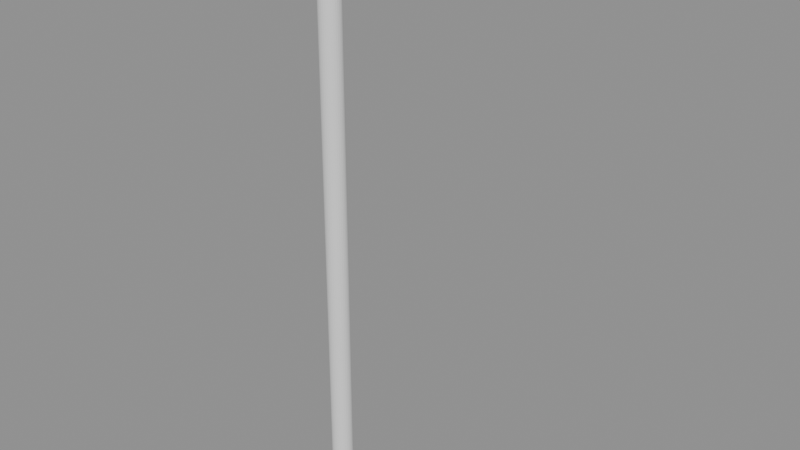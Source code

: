 # Source: p0293.blend  (saved by Blender 4.5.90; exported with 4.5.12 LTS)
import bpy
from mathutils import Matrix  # noqa: F401  (used for matrix-valued properties, if any)

bpy.ops.wm.read_factory_settings(use_empty=True)
scene = bpy.context.scene
scene.name = 'Scene'

# ---- collections
col_asset_p0293 = bpy.data.collections.new('Asset_p0293'); scene.collection.children.link(col_asset_p0293)

# ---- meshes
me_cube = bpy.data.meshes.new('Cube')
me_cube.from_pydata([(-0.5, -0.05, -0.05), (-0.5, -0.05, 0.05), (-0.5, 0.05, -0.05), (-0.5, 0.05, 0.05), (0.5, -0.05, -0.05), (0.5, -0.05, 0.05), (0.5, 0.05, -0.05), (0.5, 0.05, 0.05)], [], [(0, 1, 3, 2), (2, 3, 7, 6), (6, 7, 5, 4), (4, 5, 1, 0), (2, 6, 4, 0), (7, 3, 1, 5)])
_uv = me_cube.uv_layers.new(name='UVMap')
_uv.uv.foreach_set('vector', [0.375, 0.0, 0.625, 0.0, 0.625, 0.25, 0.375, 0.25, 0.375, 0.25, 0.625, 0.25, 0.625, 0.5, 0.375, 0.5, 0.375, 0.5, 0.625, 0.5, 0.625, 0.75, 0.375, 0.75, 0.375, 0.75, 0.625, 0.75, 0.625, 1.0, 0.375, 1.0, 0.125, 0.5, 0.375, 0.5, 0.375, 0.75, 0.125, 0.75, 0.625, 0.5, 0.875, 0.5, 0.875, 0.75, 0.625, 0.75])
me_cube.update()
me_cube_001 = bpy.data.meshes.new('Cube.001')
me_cube_001.from_pydata([(-0.15, -0.15, -0.15), (-0.15, -0.15, 0.15), (-0.15, 0.15, -0.15), (-0.15, 0.15, 0.15), (0.15, -0.15, -0.15), (0.15, -0.15, 0.15), (0.15, 0.15, -0.15), (0.15, 0.15, 0.15)], [], [(0, 1, 3, 2), (2, 3, 7, 6), (6, 7, 5, 4), (4, 5, 1, 0), (2, 6, 4, 0), (7, 3, 1, 5)])
_uv = me_cube_001.uv_layers.new(name='UVMap')
_uv.uv.foreach_set('vector', [0.375, 0.0, 0.625, 0.0, 0.625, 0.25, 0.375, 0.25, 0.375, 0.25, 0.625, 0.25, 0.625, 0.5, 0.375, 0.5, 0.375, 0.5, 0.625, 0.5, 0.625, 0.75, 0.375, 0.75, 0.375, 0.75, 0.625, 0.75, 0.625, 1.0, 0.375, 1.0, 0.125, 0.5, 0.375, 0.5, 0.375, 0.75, 0.125, 0.75, 0.625, 0.5, 0.875, 0.5, 0.875, 0.75, 0.625, 0.75])
me_cube_001.update()
me_cylinder = bpy.data.meshes.new('Cylinder')
me_cylinder.from_pydata([(0.0, 0.075, -2.0), (0.0, 0.075, 2.0), (0.01463, 0.07356, -2.0), (0.01463, 0.07356, 2.0), (0.0287, 0.06929, -2.0), (0.0287, 0.06929, 2.0), (0.04167, 0.06236, -2.0), (0.04167, 0.06236, 2.0), (0.05303, 0.05303, -2.0), (0.05303, 0.05303, 2.0), (0.06236, 0.04167, -2.0), (0.06236, 0.04167, 2.0), (0.06929, 0.0287, -2.0), (0.06929, 0.0287, 2.0), (0.07356, 0.01463, -2.0), (0.07356, 0.01463, 2.0), (0.075, 0.0, -2.0), (0.075, 0.0, 2.0), (0.07356, -0.01463, -2.0), (0.07356, -0.01463, 2.0), (0.06929, -0.0287, -2.0), (0.06929, -0.0287, 2.0), (0.06236, -0.04167, -2.0), (0.06236, -0.04167, 2.0), (0.05303, -0.05303, -2.0), (0.05303, -0.05303, 2.0), (0.04167, -0.06236, -2.0), (0.04167, -0.06236, 2.0), (0.0287, -0.06929, -2.0), (0.0287, -0.06929, 2.0), (0.01463, -0.07356, -2.0), (0.01463, -0.07356, 2.0), (0.0, -0.075, -2.0), (0.0, -0.075, 2.0), (-0.01463, -0.07356, -2.0), (-0.01463, -0.07356, 2.0), (-0.0287, -0.06929, -2.0), (-0.0287, -0.06929, 2.0), (-0.04167, -0.06236, -2.0), (-0.04167, -0.06236, 2.0), (-0.05303, -0.05303, -2.0), (-0.05303, -0.05303, 2.0), (-0.06236, -0.04167, -2.0), (-0.06236, -0.04167, 2.0), (-0.06929, -0.0287, -2.0), (-0.06929, -0.0287, 2.0), (-0.07356, -0.01463, -2.0), (-0.07356, -0.01463, 2.0), (-0.075, 0.0, -2.0), (-0.075, 0.0, 2.0), (-0.07356, 0.01463, -2.0), (-0.07356, 0.01463, 2.0), (-0.06929, 0.0287, -2.0), (-0.06929, 0.0287, 2.0), (-0.06236, 0.04167, -2.0), (-0.06236, 0.04167, 2.0), (-0.05303, 0.05303, -2.0), (-0.05303, 0.05303, 2.0), (-0.04167, 0.06236, -2.0), (-0.04167, 0.06236, 2.0), (-0.0287, 0.06929, -2.0), (-0.0287, 0.06929, 2.0), (-0.01463, 0.07356, -2.0), (-0.01463, 0.07356, 2.0)], [], [(0, 1, 3, 2), (2, 3, 5, 4), (4, 5, 7, 6), (6, 7, 9, 8), (8, 9, 11, 10), (10, 11, 13, 12), (12, 13, 15, 14), (14, 15, 17, 16), (16, 17, 19, 18), (18, 19, 21, 20), (20, 21, 23, 22), (22, 23, 25, 24), (24, 25, 27, 26), (26, 27, 29, 28), (28, 29, 31, 30), (30, 31, 33, 32), (32, 33, 35, 34), (34, 35, 37, 36), (36, 37, 39, 38), (38, 39, 41, 40), (40, 41, 43, 42), (42, 43, 45, 44), (44, 45, 47, 46), (46, 47, 49, 48), (48, 49, 51, 50), (50, 51, 53, 52), (52, 53, 55, 54), (54, 55, 57, 56), (56, 57, 59, 58), (58, 59, 61, 60), (3, 1, 63, 61, 59, 57, 55, 53, 51, 49, 47, 45, 43, 41, 39, 37, 35, 33, 31, 29, 27, 25, 23, 21, 19, 17, 15, 13, 11, 9, 7, 5), (60, 61, 63, 62), (62, 63, 1, 0), (0, 2, 4, 6, 8, 10, 12, 14, 16, 18, 20, 22, 24, 26, 28, 30, 32, 34, 36, 38, 40, 42, 44, 46, 48, 50, 52, 54, 56, 58, 60, 62)])
_uv = me_cylinder.uv_layers.new(name='UVMap')
_uv.uv.foreach_set('vector', [1.0, 0.5, 1.0, 1.0, 0.9688, 1.0, 0.9688, 0.5, 0.9688, 0.5, 0.9688, 1.0, 0.9375, 1.0, 0.9375, 0.5, 0.9375, 0.5, 0.9375, 1.0, 0.9062, 1.0, 0.9062, 0.5, 0.9062, 0.5, 0.9062, 1.0, 0.875, 1.0, 0.875, 0.5, 0.875, 0.5, 0.875, 1.0, 0.8438, 1.0, 0.8438, 0.5, 0.8438, 0.5, 0.8438, 1.0, 0.8125, 1.0, 0.8125, 0.5, 0.8125, 0.5, 0.8125, 1.0, 0.7812, 1.0, 0.7812, 0.5, 0.7812, 0.5, 0.7812, 1.0, 0.75, 1.0, 0.75, 0.5, 0.75, 0.5, 0.75, 1.0, 0.7188, 1.0, 0.7188, 0.5, 0.7188, 0.5, 0.7188, 1.0, 0.6875, 1.0, 0.6875, 0.5, 0.6875, 0.5, 0.6875, 1.0, 0.6562, 1.0, 0.6562, 0.5, 0.6562, 0.5, 0.6562, 1.0, 0.625, 1.0, 0.625, 0.5, 0.625, 0.5, 0.625, 1.0, 0.5938, 1.0, 0.5938, 0.5, 0.5938, 0.5, 0.5938, 1.0, 0.5625, 1.0, 0.5625, 0.5, 0.5625, 0.5, 0.5625, 1.0, 0.5312, 1.0, 0.5312, 0.5, 0.5312, 0.5, 0.5312, 1.0, 0.5, 1.0, 0.5, 0.5, 0.5, 0.5, 0.5, 1.0, 0.4688, 1.0, 0.4688, 0.5, 0.4688, 0.5, 0.4688, 1.0, 0.4375, 1.0, 0.4375, 0.5, 0.4375, 0.5, 0.4375, 1.0, 0.4062, 1.0, 0.4062, 0.5, 0.4062, 0.5, 0.4062, 1.0, 0.375, 1.0, 0.375, 0.5, 0.375, 0.5, 0.375, 1.0, 0.3438, 1.0, 0.3438, 0.5, 0.3438, 0.5, 0.3438, 1.0, 0.3125, 1.0, 0.3125, 0.5, 0.3125, 0.5, 0.3125, 1.0, 0.2812, 1.0, 0.2812, 0.5, 0.2812, 0.5, 0.2812, 1.0, 0.25, 1.0, 0.25, 0.5, 0.25, 0.5, 0.25, 1.0, 0.2188, 1.0, 0.2188, 0.5, 0.2188, 0.5, 0.2188, 1.0, 0.1875, 1.0, 0.1875, 0.5, 0.1875, 0.5, 0.1875, 1.0, 0.1562, 1.0, 0.1562, 0.5, 0.1562, 0.5, 0.1562, 1.0, 0.125, 1.0, 0.125, 0.5, 0.125, 0.5, 0.125, 1.0, 0.09375, 1.0, 0.09375, 0.5, 0.09375, 0.5, 0.09375, 1.0, 0.0625, 1.0, 0.0625, 0.5, 0.2968, 0.4854, 0.25, 0.49, 0.2032, 0.4854, 0.1582, 0.4717, 0.1167, 0.4496, 0.08029, 0.4197, 0.05045, 0.3833, 0.02827, 0.3418, 0.01461, 0.2968, 0.01, 0.25, 0.01461, 0.2032, 0.02827, 0.1582, 0.05045, 0.1167, 0.08029, 0.08029, 0.1167, 0.05045, 0.1582, 0.02827, 0.2032, 0.01461, 0.25, 0.01, 0.2968, 0.01461, 0.3418, 0.02827, 0.3833, 0.05045, 0.4197, 0.08029, 0.4496, 0.1167, 0.4717, 0.1582, 0.4854, 0.2032, 0.49, 0.25, 0.4854, 0.2968, 0.4717, 0.3418, 0.4496, 0.3833, 0.4197, 0.4197, 0.3833, 0.4496, 0.3418, 0.4717, 0.0625, 0.5, 0.0625, 1.0, 0.03125, 1.0, 0.03125, 0.5, 0.03125, 0.5, 0.03125, 1.0, 0.0, 1.0, 0.0, 0.5, 0.75, 0.49, 0.7968, 0.4854, 0.8418, 0.4717, 0.8833, 0.4496, 0.9197, 0.4197, 0.9496, 0.3833, 0.9717, 0.3418, 0.9854, 0.2968, 0.99, 0.25, 0.9854, 0.2032, 0.9717, 0.1582, 0.9496, 0.1167, 0.9197, 0.08029, 0.8833, 0.05045, 0.8418, 0.02827, 0.7968, 0.01461, 0.75, 0.01, 0.7032, 0.01461, 0.6582, 0.02827, 0.6167, 0.05045, 0.5803, 0.08029, 0.5504, 0.1167, 0.5283, 0.1582, 0.5146, 0.2032, 0.51, 0.25, 0.5146, 0.2968, 0.5283, 0.3418, 0.5504, 0.3833, 0.5803, 0.4197, 0.6167, 0.4496, 0.6582, 0.4717, 0.7032, 0.4854])
me_cylinder.update()

# ---- objects
ob_brazofarola = bpy.data.objects.new('BrazoFarola', me_cube)
ob_luminaria = bpy.data.objects.new('Luminaria', me_cube_001)
ob_postefarola = bpy.data.objects.new('PosteFarola', me_cylinder)

# ---- transforms, parenting, visibility, modifiers, constraints
ob_brazofarola.location = (0.5, 0.0, 3.95)
ob_luminaria.location = (1.0, 0.0, 3.75)
ob_postefarola.location = (0.0, 0.0, 2.0)

# ---- collection membership
col_asset_p0293.objects.link(ob_brazofarola)
col_asset_p0293.objects.link(ob_luminaria)
col_asset_p0293.objects.link(ob_postefarola)

# ---- scene / render settings (as saved in the file)
scene.frame_start = 1; scene.frame_end = 250; scene.frame_set(1)
scene.render.engine = 'BLENDER_EEVEE_NEXT'
bpy.context.view_layer.update()

# ---- added for rendering (the .blend has no active camera and no usable light): camera, sun + grey world if the file has none
cam_auto = bpy.data.cameras.new('AutoCamera')
cam_auto.lens = 50.0
cam_auto.sensor_width = 36.0
cam_auto.clip_end = 1000.0
ob_auto_camera = bpy.data.objects.new('AutoCamera', cam_auto)
scene.collection.objects.link(ob_auto_camera)
ob_auto_camera.location = (4.418, -4.6566, 5.1044)
ob_auto_camera.rotation_euler = (1.09748, -7.21219e-08, 0.694738)
scene.camera = ob_auto_camera
light_auto_sun = bpy.data.lights.new('AutoSun', 'SUN')
light_auto_sun.energy = 3.0
light_auto_sun.angle = 0.0523599
ob_auto_sun = bpy.data.objects.new('AutoSun', light_auto_sun)
scene.collection.objects.link(ob_auto_sun)
ob_auto_sun.rotation_euler = (0.872665, 0.174533, 0.523599)
if scene.world is None:
    world_auto = bpy.data.worlds.new('AutoWorld')
    world_auto.color = (0.3, 0.3, 0.3)
    scene.world = world_auto
bpy.context.view_layer.update()
